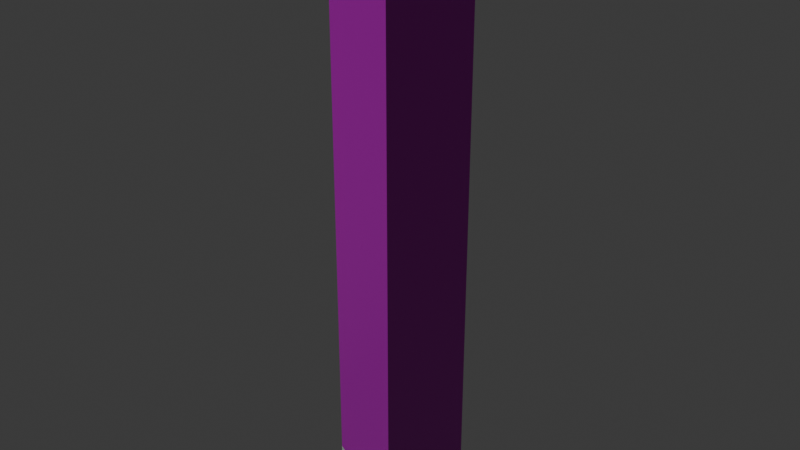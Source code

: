 # Source: osm-way-379383172.blend  (saved by Blender 5.2.45; exported with 4.5.12 LTS)
import bpy
from mathutils import Matrix  # noqa: F401  (used for matrix-valued properties, if any)

bpy.ops.wm.read_factory_settings(use_empty=True)
scene = bpy.context.scene
scene.name = 'Scene'

# ---- collections
col_collection = bpy.data.collections.new('Collection'); scene.collection.children.link(col_collection)

# ---- images (referenced by path relative to the original .blend; pixels are not part of the script)
import os
ASSET_DIR = os.environ.get("B2B_ASSET_DIR", "")  # directory of the original .blend (textures are referenced by path, not embedded)
HERE = os.path.dirname(os.path.abspath(__file__))  # packed textures are extracted next to this script under _unpacked/

def load_image(name, relpath, width, height, colorspace="sRGB"):
    """Load a texture the original file referenced (path relative to the .blend, or extracted next to this script)."""
    p = next((c for c in (os.path.join(HERE, relpath), os.path.join(ASSET_DIR, relpath)) if relpath and os.path.exists(c)), "")
    if p:
        img = bpy.data.images.load(p, check_existing=True)
        img.name = name
    else:  # same state as the original file: an image datablock whose file is absent (Cycles renders it pink)
        img = bpy.data.images.new(name, width, height)
        img.source = "FILE"
        img.filepath = "//" + (relpath or name)
    img.colorspace_settings.name = colorspace
    return img
img_plaster001_1k_jpg_color_jpg = load_image('Plaster001_1K-JPG_Color.jpg', 'Plaster001_1K-JPG_Color.jpg', 1024, 1024, 'sRGB')
img_plaster001_1k_jpg_normalgl_jpg = load_image('Plaster001_1K-JPG_NormalGL.jpg', 'Plaster001_1K-JPG_NormalGL.jpg', 1024, 1024, 'Non-Color')
img_plaster001_1k_jpg_roughness_jpg = load_image('Plaster001_1K-JPG_Roughness.jpg', 'Plaster001_1K-JPG_Roughness.jpg', 1024, 1024, 'Non-Color')
img_concrete034_1k_jpg_color_jpg = load_image('Concrete034_1K-JPG_Color.jpg', 'Concrete034_1K-JPG_Color.jpg', 1024, 1024, 'sRGB')
img_concrete034_1k_jpg_normalgl_jpg = load_image('Concrete034_1K-JPG_NormalGL.jpg', 'Concrete034_1K-JPG_NormalGL.jpg', 1024, 1024, 'Non-Color')
img_concrete034_1k_jpg_roughness_jpg = load_image('Concrete034_1K-JPG_Roughness.jpg', 'Concrete034_1K-JPG_Roughness.jpg', 1024, 1024, 'Non-Color')

# ---- materials (node trees are filled in below, after node groups)
mat_reality_aged_pale_plaster = bpy.data.materials.new('reality aged pale plaster')
mat_reality_concrete_plinth = bpy.data.materials.new('reality concrete plinth')
mat_reality_pale_aluminum_sill = bpy.data.materials.new('reality pale aluminum sill')
mat_reality_flat_weathered_roof = bpy.data.materials.new('reality flat weathered roof')
mat_building_foundation = bpy.data.materials.new('building foundation')

# ---- material node trees
mat_reality_aged_pale_plaster.use_nodes = True; mat_reality_aged_pale_plaster.node_tree.nodes.clear()
_N = mat_reality_aged_pale_plaster.node_tree.nodes; _L = mat_reality_aged_pale_plaster.node_tree.links
n0 = _N.new('ShaderNodeBsdfPrincipled'); n0.name = 'Principled BSDF'; n0.location = (-200, 100)
n0.inputs[10].default_value = 0.005
n1 = _N.new('ShaderNodeOutputMaterial'); n1.name = 'Material Output'; n1.location = (200, 100)
n2 = _N.new('ShaderNodeTexImage'); n2.name = 'Image Texture'; n2.location = (0, 0)
n2.image = img_plaster001_1k_jpg_color_jpg
n3 = _N.new('ShaderNodeTexCoord'); n3.name = 'Texture Coordinate'; n3.location = (0, 0)
n4 = _N.new('ShaderNodeMapping'); n4.name = 'Source physical UV scale'; n4.location = (0, 0)
n4.inputs[3].default_value = (3.0, 3.0, 1.0)
n5 = _N.new('ShaderNodeTexImage'); n5.name = 'Image Texture.001'; n5.location = (0, 0)
n5.image = img_plaster001_1k_jpg_normalgl_jpg
n6 = _N.new('ShaderNodeNormalMap'); n6.name = 'Normal Map'; n6.location = (0, 0)
n6.width = 160
n7 = _N.new('ShaderNodeTexImage'); n7.name = 'Image Texture.002'; n7.location = (0, 0)
n7.image = img_plaster001_1k_jpg_roughness_jpg
_L.new(n0.outputs[0], n1.inputs[0])
_L.new(n3.outputs[2], n4.inputs[0])
_L.new(n4.outputs[0], n2.inputs[0])
_L.new(n2.outputs[0], n0.inputs[0])
_L.new(n4.outputs[0], n5.inputs[0])
_L.new(n5.outputs[0], n6.inputs[1])
_L.new(n6.outputs[0], n0.inputs[5])
_L.new(n4.outputs[0], n7.inputs[0])
_L.new(n7.outputs[0], n0.inputs[2])
n1.is_active_output = True
mat_reality_concrete_plinth.use_nodes = True; mat_reality_concrete_plinth.node_tree.nodes.clear()
_N = mat_reality_concrete_plinth.node_tree.nodes; _L = mat_reality_concrete_plinth.node_tree.links
n0 = _N.new('ShaderNodeBsdfPrincipled'); n0.name = 'Principled BSDF'; n0.location = (-200, 100)
n0.inputs[0].default_value = (0.4549, 0.4941, 0.4549, 1.0)
n0.inputs[2].default_value = 0.83
n0.inputs[10].default_value = 0.005
n1 = _N.new('ShaderNodeOutputMaterial'); n1.name = 'Material Output'; n1.location = (200, 100)
_L.new(n0.outputs[0], n1.inputs[0])
n1.is_active_output = True
mat_reality_pale_aluminum_sill.use_nodes = True; mat_reality_pale_aluminum_sill.node_tree.nodes.clear()
_N = mat_reality_pale_aluminum_sill.node_tree.nodes; _L = mat_reality_pale_aluminum_sill.node_tree.links
n0 = _N.new('ShaderNodeBsdfPrincipled'); n0.name = 'Principled BSDF'; n0.location = (-200, 100)
n0.inputs[0].default_value = (0.6941, 0.7059, 0.6627, 1.0)
n0.inputs[2].default_value = 0.83
n0.inputs[10].default_value = 0.005
n1 = _N.new('ShaderNodeOutputMaterial'); n1.name = 'Material Output'; n1.location = (200, 100)
_L.new(n0.outputs[0], n1.inputs[0])
n1.is_active_output = True
mat_reality_flat_weathered_roof.use_nodes = True; mat_reality_flat_weathered_roof.node_tree.nodes.clear()
_N = mat_reality_flat_weathered_roof.node_tree.nodes; _L = mat_reality_flat_weathered_roof.node_tree.links
n0 = _N.new('ShaderNodeBsdfPrincipled'); n0.name = 'Principled BSDF'; n0.location = (-200, 100)
n0.inputs[0].default_value = (0.451, 0.4745, 0.4549, 1.0)
n0.inputs[2].default_value = 0.83
n0.inputs[10].default_value = 0.005
n1 = _N.new('ShaderNodeOutputMaterial'); n1.name = 'Material Output'; n1.location = (200, 100)
_L.new(n0.outputs[0], n1.inputs[0])
n1.is_active_output = True
mat_building_foundation.use_nodes = True; mat_building_foundation.node_tree.nodes.clear()
_N = mat_building_foundation.node_tree.nodes; _L = mat_building_foundation.node_tree.links
n0 = _N.new('ShaderNodeBsdfPrincipled'); n0.name = 'Principled BSDF'; n0.location = (-200, 100)
n0.inputs[10].default_value = 0.005
n1 = _N.new('ShaderNodeOutputMaterial'); n1.name = 'Material Output'; n1.location = (200, 100)
n2 = _N.new('ShaderNodeTexImage'); n2.name = 'Image Texture'; n2.location = (0, 0)
n2.image = img_concrete034_1k_jpg_color_jpg
n3 = _N.new('ShaderNodeTexCoord'); n3.name = 'Texture Coordinate'; n3.location = (0, 0)
n4 = _N.new('ShaderNodeMapping'); n4.name = 'Source physical UV scale'; n4.location = (0, 0)
n4.inputs[3].default_value = (3.636, 7.273, 1.0)
n5 = _N.new('ShaderNodeTexImage'); n5.name = 'Image Texture.001'; n5.location = (0, 0)
n5.image = img_concrete034_1k_jpg_normalgl_jpg
n6 = _N.new('ShaderNodeNormalMap'); n6.name = 'Normal Map'; n6.location = (0, 0)
n6.width = 160
n7 = _N.new('ShaderNodeTexImage'); n7.name = 'Image Texture.002'; n7.location = (0, 0)
n7.image = img_concrete034_1k_jpg_roughness_jpg
_L.new(n0.outputs[0], n1.inputs[0])
_L.new(n3.outputs[2], n4.inputs[0])
_L.new(n4.outputs[0], n2.inputs[0])
_L.new(n2.outputs[0], n0.inputs[0])
_L.new(n4.outputs[0], n5.inputs[0])
_L.new(n5.outputs[0], n6.inputs[1])
_L.new(n6.outputs[0], n0.inputs[5])
_L.new(n4.outputs[0], n7.inputs[0])
_L.new(n7.outputs[0], n0.inputs[2])
n1.is_active_output = True

# ---- world
world_world = bpy.data.worlds.new('World'); scene.world = world_world
world_world.use_nodes = True; world_world.node_tree.nodes.clear()
_N = world_world.node_tree.nodes; _L = world_world.node_tree.links
n0 = _N.new('ShaderNodeOutputWorld'); n0.name = 'World Output'; n0.location = (200, 100)
n1 = _N.new('ShaderNodeBackground'); n1.name = 'Background'; n1.location = (-200, 100)
n1.inputs[0].default_value = (0.05088, 0.05088, 0.05088, 1.0)
_L.new(n1.outputs[0], n0.inputs[0])
n0.is_active_output = True
world_world.color = (0.05088, 0.05088, 0.05088)
world_world.sun_shadow_jitter_overblur = 0.0

# ---- meshes
me_reality_379383172_near_reality_aged_pale_plaster = bpy.data.meshes.new('reality 379383172 near reality aged pale plaster')
me_reality_379383172_near_reality_aged_pale_plaster.from_pydata([(-0.889, 1.515, 0.0), (-1.719, -0.365, 0.0), (-1.719, -0.365, 15.0), (-0.889, 1.515, 15.0), (-1.719, -0.365, 0.0), (0.891, -1.515, 0.0), (0.891, -1.515, 15.0), (-1.719, -0.365, 15.0), (0.891, -1.515, 0.0), (1.701, 0.325, 0.0), (1.701, 0.325, 15.0), (0.891, -1.515, 15.0), (1.701, 0.325, 0.0), (-0.889, 1.515, 0.0), (-0.889, 1.515, 15.0), (1.701, 0.325, 15.0)], [], [(0, 1, 2), (0, 2, 3), (4, 5, 6), (4, 6, 7), (8, 9, 10), (8, 10, 11), (12, 13, 14), (12, 14, 15)])
_uv = me_reality_379383172_near_reality_aged_pale_plaster.uv_layers.new(name='Runtime source UV')
_uv.uv.foreach_set('vector', [0.0, 0.0, 0.685, 0.0, 0.685, 5.0, 0.0, 0.0, 0.685, 5.0, 0.0, 5.0, 0.0, 0.0, 0.9507, 0.0, 0.9507, 5.0, 0.0, 0.0, 0.9507, 5.0, 0.0, 5.0, 0.0, 0.0, 0.6701, 0.0, 0.6701, 5.0, 0.0, 0.0, 0.6701, 5.0, 0.0, 5.0, 0.0, 0.0, 0.9501, 0.0, 0.9501, 5.0, 0.0, 0.0, 0.9501, 5.0, 0.0, 5.0])
me_reality_379383172_near_reality_aged_pale_plaster.materials.append(mat_reality_aged_pale_plaster)
me_reality_379383172_near_reality_aged_pale_plaster.update()
me_reality_379383172_near_reality_concrete_plinth = bpy.data.meshes.new('reality 379383172 near reality concrete plinth')
me_reality_379383172_near_reality_concrete_plinth.from_pydata([(-0.8927, 1.517, 0.0), (-1.723, -0.3634, 0.0), (-1.723, -0.3634, 0.36), (-0.8927, 1.517, 0.36), (-1.721, -0.3687, 0.0), (0.8894, -1.519, 0.0), (0.8894, -1.519, 0.36), (-1.721, -0.3687, 0.36), (0.8947, -1.517, 0.0), (1.705, 0.3234, 0.0), (1.705, 0.3234, 0.36), (0.8947, -1.517, 0.36), (1.703, 0.3286, 0.0), (-0.8873, 1.519, 0.0), (-0.8873, 1.519, 0.36), (1.703, 0.3286, 0.36)], [], [(0, 1, 2), (0, 2, 3), (4, 5, 6), (4, 6, 7), (8, 9, 10), (8, 10, 11), (12, 13, 14), (12, 14, 15)])
_uv = me_reality_379383172_near_reality_concrete_plinth.uv_layers.new(name='Runtime source UV')
_uv.uv.foreach_set('vector', [0.0, 0.0, 0.685, 0.0, 0.685, 0.12, 0.0, 0.0, 0.685, 0.12, 0.0, 0.12, 0.0, 0.0, 0.9507, 0.0, 0.9507, 0.12, 0.0, 0.0, 0.9507, 0.12, 0.0, 0.12, 0.0, 0.0, 0.6701, 0.0, 0.6701, 0.12, 0.0, 0.0, 0.6701, 0.12, 0.0, 0.12, 0.0, 0.0, 0.9501, 0.0, 0.9501, 0.12, 0.0, 0.0, 0.9501, 0.12, 0.0, 0.12])
me_reality_379383172_near_reality_concrete_plinth.materials.append(mat_reality_concrete_plinth)
me_reality_379383172_near_reality_concrete_plinth.update()
me_reality_379383172_near_reality_pale_aluminum_sill = bpy.data.meshes.new('reality 379383172 near reality pale aluminum sill')
me_reality_379383172_near_reality_pale_aluminum_sill.from_pydata([(-0.9164, 1.527, 14.89), (-1.746, -0.3529, 14.89), (-1.746, -0.3529, 15.0), (-0.9164, 1.527, 15.0), (-1.731, -0.3925, 14.89), (0.8789, -1.542, 14.89), (0.8789, -1.542, 15.0), (-1.731, -0.3925, 15.0), (0.9185, -1.527, 14.89), (1.728, 0.3129, 14.89), (1.728, 0.3129, 15.0), (0.9185, -1.527, 15.0), (1.714, 0.3523, 14.89), (-0.8765, 1.542, 14.89), (-0.8765, 1.542, 15.0), (1.714, 0.3523, 15.0)], [], [(0, 1, 2), (0, 2, 3), (4, 5, 6), (4, 6, 7), (8, 9, 10), (8, 10, 11), (12, 13, 14), (12, 14, 15)])
_uv = me_reality_379383172_near_reality_pale_aluminum_sill.uv_layers.new(name='Runtime source UV')
_uv.uv.foreach_set('vector', [0.0, 4.963, 0.685, 4.963, 0.685, 5.0, 0.0, 4.963, 0.685, 5.0, 0.0, 5.0, 0.0, 4.963, 0.9507, 4.963, 0.9507, 5.0, 0.0, 4.963, 0.9507, 5.0, 0.0, 5.0, 0.0, 4.963, 0.6701, 4.963, 0.6701, 5.0, 0.0, 4.963, 0.6701, 5.0, 0.0, 5.0, 0.0, 4.963, 0.9501, 4.963, 0.9501, 5.0, 0.0, 4.963, 0.9501, 5.0, 0.0, 5.0])
me_reality_379383172_near_reality_pale_aluminum_sill.materials.append(mat_reality_pale_aluminum_sill)
me_reality_379383172_near_reality_pale_aluminum_sill.update()
me_reality_379383172_near_reality_flat_weathered_roof = bpy.data.meshes.new('reality 379383172 near reality flat weathered roof')
me_reality_379383172_near_reality_flat_weathered_roof.from_pydata([(-1.719, -0.365, 15.0), (-0.889, 1.515, 15.0), (1.701, 0.325, 15.0), (1.701, 0.325, 15.0), (-1.719, -0.365, 15.0), (1.701, 0.325, 15.0), (0.891, -1.515, 15.0), (0.891, -1.515, 15.0)], [], [(0, 2, 1), (4, 6, 5)])
_uv = me_reality_379383172_near_reality_flat_weathered_roof.uv_layers.new(name='Runtime source UV')
_uv.uv.foreach_set('vector', [56.71, -36.94, 57.56, -37.11, 57.56, -36.94, 56.71, -36.94, 57.36, -36.65, 57.36, -36.94])
me_reality_379383172_near_reality_flat_weathered_roof.materials.append(mat_reality_flat_weathered_roof)
me_reality_379383172_near_reality_flat_weathered_roof.update()
me_building_foundation_379383172 = bpy.data.meshes.new('building foundation 379383172')
me_building_foundation_379383172.from_pydata([(-0.889, 1.515, -0.1329), (-1.719, -0.365, -0.15), (-0.889, 1.515, 0.0), (-1.719, -0.365, 0.0), (-1.719, -0.365, -0.15), (0.891, -1.515, -0.1805), (-1.719, -0.365, 0.0), (0.891, -1.515, 0.0), (0.891, -1.515, -0.1805), (1.701, 0.325, -0.1551), (0.891, -1.515, 0.0), (1.701, 0.325, 0.0), (1.701, 0.325, -0.1551), (-0.889, 1.515, -0.1329), (1.701, 0.325, 0.0), (-0.889, 1.515, 0.0)], [], [(0, 1, 2), (1, 3, 2), (4, 5, 6), (5, 7, 6), (8, 9, 10), (9, 11, 10), (12, 13, 14), (13, 15, 14)])
_uv = me_building_foundation_379383172.uv_layers.new(name='Runtime source UV')
_uv.uv.foreach_set('vector', [0.0, 0.0, 1.0, 0.0, 0.0, 1.0, 1.0, 0.0, 1.0, 1.0, 0.0, 1.0, 0.0, 0.0, 1.0, 0.0, 0.0, 1.0, 1.0, 0.0, 1.0, 1.0, 0.0, 1.0, 0.0, 0.0, 1.0, 0.0, 0.0, 1.0, 1.0, 0.0, 1.0, 1.0, 0.0, 1.0, 0.0, 0.0, 1.0, 0.0, 0.0, 1.0, 1.0, 0.0, 1.0, 1.0, 0.0, 1.0])
me_building_foundation_379383172.materials.append(mat_building_foundation)
me_building_foundation_379383172.update()

# ---- objects
ob_osm_way_379383172 = bpy.data.objects.new('osm-way-379383172', None)
ob_reality_379383172_near_reality_aged_pale_plaster = bpy.data.objects.new('reality 379383172 near reality aged pale plaster', me_reality_379383172_near_reality_aged_pale_plaster)
ob_reality_379383172_near_reality_concrete_plinth = bpy.data.objects.new('reality 379383172 near reality concrete plinth', me_reality_379383172_near_reality_concrete_plinth)
ob_reality_379383172_near_reality_pale_aluminum_sill = bpy.data.objects.new('reality 379383172 near reality pale aluminum sill', me_reality_379383172_near_reality_pale_aluminum_sill)
ob_reality_379383172_near_reality_flat_weathered_roof = bpy.data.objects.new('reality 379383172 near reality flat weathered roof', me_reality_379383172_near_reality_flat_weathered_roof)
ob_building_foundation_379383172 = bpy.data.objects.new('building foundation 379383172', me_building_foundation_379383172)

# ---- transforms, parenting, visibility, modifiers, constraints
ob_osm_way_379383172.location = (0.0, 0.0, 0.0)
ob_reality_379383172_near_reality_aged_pale_plaster.parent = ob_osm_way_379383172
ob_reality_379383172_near_reality_aged_pale_plaster.location = (0.0, 0.0, 0.0)
ob_reality_379383172_near_reality_concrete_plinth.parent = ob_osm_way_379383172
ob_reality_379383172_near_reality_concrete_plinth.location = (0.0, 0.0, 0.0)
ob_reality_379383172_near_reality_pale_aluminum_sill.parent = ob_osm_way_379383172
ob_reality_379383172_near_reality_pale_aluminum_sill.location = (0.0, 0.0, 0.0)
ob_reality_379383172_near_reality_flat_weathered_roof.parent = ob_osm_way_379383172
ob_reality_379383172_near_reality_flat_weathered_roof.location = (0.0, 0.0, 0.0)
ob_building_foundation_379383172.parent = ob_osm_way_379383172
ob_building_foundation_379383172.location = (0.0, 0.0, 0.0)

# ---- collection membership
col_collection.objects.link(ob_osm_way_379383172)
col_collection.objects.link(ob_reality_379383172_near_reality_aged_pale_plaster)
col_collection.objects.link(ob_reality_379383172_near_reality_concrete_plinth)
col_collection.objects.link(ob_reality_379383172_near_reality_pale_aluminum_sill)
col_collection.objects.link(ob_reality_379383172_near_reality_flat_weathered_roof)
col_collection.objects.link(ob_building_foundation_379383172)

# ---- scene / render settings (as saved in the file)
scene.frame_start = 1; scene.frame_end = 250; scene.frame_set(1)
scene.render.engine = 'BLENDER_EEVEE_NEXT'
scene.render.bake_bias = 0.0
scene.render.bake_samples = 0
scene.render.compositor_device = 'GPU'
scene.eevee.use_volume_custom_range = False
scene.eevee.fast_gi_thickness_near = 0.1
scene.eevee.fast_gi_thickness_far = 0.0
scene.eevee.ray_tracing_options.screen_trace_thickness = 0.1
bpy.context.view_layer.update()

# ---- added for rendering (the .blend has no active camera and no usable light): camera, sun
cam_auto = bpy.data.cameras.new('AutoCamera')
cam_auto.lens = 50.0
cam_auto.sensor_width = 36.0
cam_auto.clip_end = 1000.0
ob_auto_camera = bpy.data.objects.new('AutoCamera', cam_auto)
scene.collection.objects.link(ob_auto_camera)
ob_auto_camera.location = (14.6796, -17.6264, 19.1606)
ob_auto_camera.rotation_euler = (1.09748, -7.21219e-08, 0.694738)
scene.camera = ob_auto_camera
light_auto_sun = bpy.data.lights.new('AutoSun', 'SUN')
light_auto_sun.energy = 3.0
light_auto_sun.angle = 0.0523599
ob_auto_sun = bpy.data.objects.new('AutoSun', light_auto_sun)
scene.collection.objects.link(ob_auto_sun)
ob_auto_sun.rotation_euler = (0.872665, 0.174533, 0.523599)
bpy.context.view_layer.update()

